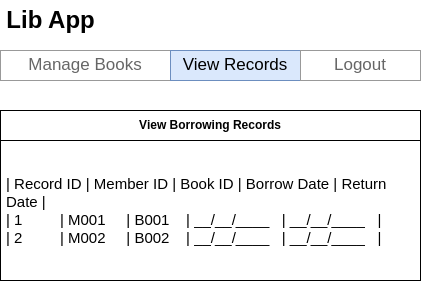

The diagram above was exported from draw.io. Its source (the exported page's mxGraphModel, read from the mxfile embedded in the PNG):
<mxGraphModel dx="4568" dy="1576" grid="1" gridSize="10" guides="1" tooltips="1" connect="1" arrows="1" fold="1" page="1" pageScale="1" pageWidth="850" pageHeight="1100" math="0" shadow="0">
  <root>
    <mxCell id="0" />
    <mxCell id="1" parent="0" />
    <mxCell id="2" value="" style="swimlane;shape=mxgraph.bootstrap.anchor;strokeColor=#999999;fillColor=#ffffff;fontColor=#666666;childLayout=stackLayout;horizontal=0;startSize=0;horizontalStack=1;resizeParent=1;resizeParentMax=0;resizeLast=0;collapsible=0;marginBottom=0;whiteSpace=wrap;html=1;" vertex="1" parent="1">
      <mxGeometry x="230" y="1098" width="420" height="30" as="geometry" />
    </mxCell>
    <mxCell id="3" value="Manage Books" style="text;strokeColor=inherit;align=center;verticalAlign=middle;spacingLeft=10;spacingRight=10;overflow=hidden;points=[[0,0.5],[1,0.5]];portConstraint=eastwest;rotatable=0;whiteSpace=wrap;html=1;fillColor=inherit;fontColor=inherit;fontSize=17;" vertex="1" parent="2">
      <mxGeometry width="170" height="30" as="geometry" />
    </mxCell>
    <mxCell id="4" value="View Records" style="text;strokeColor=#6c8ebf;align=center;verticalAlign=middle;spacingLeft=10;spacingRight=10;overflow=hidden;points=[[0,0.5],[1,0.5]];portConstraint=eastwest;rotatable=0;whiteSpace=wrap;html=1;fillColor=#dae8fc;fontSize=17;" vertex="1" parent="2">
      <mxGeometry x="170" width="130" height="30" as="geometry" />
    </mxCell>
    <mxCell id="5" value="Logout" style="text;strokeColor=inherit;align=center;verticalAlign=middle;spacingLeft=10;spacingRight=10;overflow=hidden;points=[[0,0.5],[1,0.5]];portConstraint=eastwest;rotatable=0;whiteSpace=wrap;html=1;fillColor=inherit;fontColor=inherit;fontSize=17;" vertex="1" parent="2">
      <mxGeometry x="300" width="120" height="30" as="geometry" />
    </mxCell>
    <mxCell id="6" value="Lib App" style="text;strokeColor=none;fillColor=none;html=1;fontSize=24;fontStyle=1;verticalAlign=middle;align=center;" vertex="1" parent="1">
      <mxGeometry x="230" y="1048" width="100" height="40" as="geometry" />
    </mxCell>
    <mxCell id="7" value="&lt;span style=&quot;font-weight: 700; text-align: left; text-wrap: nowrap;&quot;&gt;View Borrowing Records&lt;/span&gt;" style="swimlane;fontStyle=0;childLayout=stackLayout;horizontal=1;startSize=30;horizontalStack=0;resizeParent=1;resizeParentMax=0;resizeLast=0;collapsible=1;marginBottom=0;whiteSpace=wrap;html=1;" vertex="1" parent="1">
      <mxGeometry x="230" y="1158" width="420" height="170" as="geometry" />
    </mxCell>
    <mxCell id="8" value="&lt;div style=&quot;font-size: 15px;&quot;&gt;&lt;font style=&quot;font-size: 15px;&quot;&gt;| Record ID | Member ID | Book ID | Borrow Date | Return Date |&lt;/font&gt;&lt;/div&gt;&lt;div style=&quot;font-size: 15px;&quot;&gt;&lt;font style=&quot;font-size: 15px;&quot;&gt;| 1&amp;nbsp; &amp;nbsp; &amp;nbsp; &amp;nbsp; &amp;nbsp;| M001&amp;nbsp; &amp;nbsp; &amp;nbsp;| B001&amp;nbsp; &amp;nbsp; | __/__/____&amp;nbsp; &amp;nbsp;| __/__/____&amp;nbsp; &amp;nbsp;|&lt;/font&gt;&lt;/div&gt;&lt;div style=&quot;font-size: 15px;&quot;&gt;&lt;font style=&quot;font-size: 15px;&quot;&gt;| 2&amp;nbsp; &amp;nbsp; &amp;nbsp; &amp;nbsp; &amp;nbsp;| M002&amp;nbsp; &amp;nbsp; &amp;nbsp;| B002&amp;nbsp; &amp;nbsp; | __/__/____&amp;nbsp; &amp;nbsp;| __/__/____&amp;nbsp; &amp;nbsp;|&lt;/font&gt;&lt;/div&gt;" style="text;strokeColor=none;fillColor=none;align=left;verticalAlign=middle;spacingLeft=4;spacingRight=4;overflow=hidden;points=[[0,0.5],[1,0.5]];portConstraint=eastwest;rotatable=0;whiteSpace=wrap;html=1;" vertex="1" parent="7">
      <mxGeometry y="30" width="420" height="140" as="geometry" />
    </mxCell>
  </root>
</mxGraphModel>